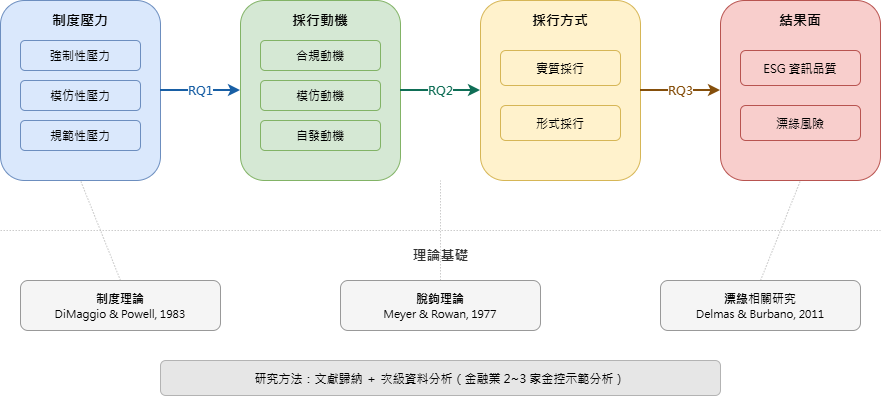

The diagram above was exported from draw.io. Its source (the exported page's mxGraphModel, read from the mxfile embedded in the PNG):
<mxGraphModel dx="1266" dy="521" grid="1" gridSize="10" guides="1" tooltips="1" connect="1" arrows="1" fold="1" page="1" pageScale="1" pageWidth="1169" pageHeight="827" math="0" shadow="0">
  <root>
    <mxCell id="0" />
    <mxCell id="1" parent="0" />
    <mxCell id="10" parent="1" style="rounded=1;whiteSpace=wrap;html=1;fillColor=#dae8fc;strokeColor=#6c8ebf;fontSize=14;fontStyle=1;verticalAlign=top;spacingTop=5;fontFamily=Microsoft JhengHei;" value="制度壓力" vertex="1">
      <mxGeometry height="180" width="160" x="40" y="80" as="geometry" />
    </mxCell>
    <mxCell id="11" parent="1" style="rounded=1;whiteSpace=wrap;html=1;fillColor=#dae8fc;strokeColor=#6c8ebf;fontSize=12;fontFamily=Microsoft JhengHei;" value="強制性壓力" vertex="1">
      <mxGeometry height="30" width="120" x="60" y="120" as="geometry" />
    </mxCell>
    <mxCell id="12" parent="1" style="rounded=1;whiteSpace=wrap;html=1;fillColor=#dae8fc;strokeColor=#6c8ebf;fontSize=12;fontFamily=Microsoft JhengHei;" value="模仿性壓力" vertex="1">
      <mxGeometry height="30" width="120" x="60" y="160" as="geometry" />
    </mxCell>
    <mxCell id="13" parent="1" style="rounded=1;whiteSpace=wrap;html=1;fillColor=#dae8fc;strokeColor=#6c8ebf;fontSize=12;fontFamily=Microsoft JhengHei;" value="規範性壓力" vertex="1">
      <mxGeometry height="30" width="120" x="60" y="200" as="geometry" />
    </mxCell>
    <mxCell id="20" edge="1" parent="1" source="10" style="edgeStyle=orthogonalEdgeStyle;rounded=0;html=1;fontSize=12;fontStyle=1;fontColor=#185FA5;fontFamily=Microsoft JhengHei;strokeWidth=2;strokeColor=#185FA5;" target="30" value="RQ1">
      <mxGeometry relative="1" as="geometry" />
    </mxCell>
    <mxCell id="30" parent="1" style="rounded=1;whiteSpace=wrap;html=1;fillColor=#d5e8d4;strokeColor=#82b366;fontSize=14;fontStyle=1;verticalAlign=top;spacingTop=5;fontFamily=Microsoft JhengHei;" value="採行動機" vertex="1">
      <mxGeometry height="180" width="160" x="280" y="80" as="geometry" />
    </mxCell>
    <mxCell id="31" parent="1" style="rounded=1;whiteSpace=wrap;html=1;fillColor=#d5e8d4;strokeColor=#82b366;fontSize=12;fontFamily=Microsoft JhengHei;" value="合規動機" vertex="1">
      <mxGeometry height="30" width="120" x="300" y="120" as="geometry" />
    </mxCell>
    <mxCell id="32" parent="1" style="rounded=1;whiteSpace=wrap;html=1;fillColor=#d5e8d4;strokeColor=#82b366;fontSize=12;fontFamily=Microsoft JhengHei;" value="模仿動機" vertex="1">
      <mxGeometry height="30" width="120" x="300" y="160" as="geometry" />
    </mxCell>
    <mxCell id="33" parent="1" style="rounded=1;whiteSpace=wrap;html=1;fillColor=#d5e8d4;strokeColor=#82b366;fontSize=12;fontFamily=Microsoft JhengHei;" value="自發動機" vertex="1">
      <mxGeometry height="30" width="120" x="300" y="200" as="geometry" />
    </mxCell>
    <mxCell id="40" edge="1" parent="1" source="30" style="edgeStyle=orthogonalEdgeStyle;rounded=0;html=1;fontSize=12;fontStyle=1;fontColor=#0F6E56;fontFamily=Microsoft JhengHei;strokeWidth=2;strokeColor=#0F6E56;" target="50" value="RQ2">
      <mxGeometry relative="1" as="geometry" />
    </mxCell>
    <mxCell id="50" parent="1" style="rounded=1;whiteSpace=wrap;html=1;fillColor=#fff2cc;strokeColor=#d6b656;fontSize=14;fontStyle=1;verticalAlign=top;spacingTop=5;fontFamily=Microsoft JhengHei;" value="採行方式" vertex="1">
      <mxGeometry height="180" width="160" x="520" y="80" as="geometry" />
    </mxCell>
    <mxCell id="51" parent="1" style="rounded=1;whiteSpace=wrap;html=1;fillColor=#fff2cc;strokeColor=#d6b656;fontSize=12;fontFamily=Microsoft JhengHei;" value="實質採行" vertex="1">
      <mxGeometry height="35" width="120" x="540" y="130" as="geometry" />
    </mxCell>
    <mxCell id="52" parent="1" style="rounded=1;whiteSpace=wrap;html=1;fillColor=#fff2cc;strokeColor=#d6b656;fontSize=12;fontFamily=Microsoft JhengHei;" value="形式採行" vertex="1">
      <mxGeometry height="35" width="120" x="540" y="185" as="geometry" />
    </mxCell>
    <mxCell id="60" edge="1" parent="1" source="50" style="edgeStyle=orthogonalEdgeStyle;rounded=0;html=1;fontSize=12;fontStyle=1;fontColor=#854F0B;fontFamily=Microsoft JhengHei;strokeWidth=2;strokeColor=#854F0B;" target="70" value="RQ3">
      <mxGeometry relative="1" as="geometry" />
    </mxCell>
    <mxCell id="70" parent="1" style="rounded=1;whiteSpace=wrap;html=1;fillColor=#f8cecc;strokeColor=#b85450;fontSize=14;fontStyle=1;verticalAlign=top;spacingTop=5;fontFamily=Microsoft JhengHei;" value="結果面" vertex="1">
      <mxGeometry height="180" width="160" x="760" y="80" as="geometry" />
    </mxCell>
    <mxCell id="71" parent="1" style="rounded=1;whiteSpace=wrap;html=1;fillColor=#f8cecc;strokeColor=#b85450;fontSize=12;fontFamily=Microsoft JhengHei;" value="ESG 資訊品質" vertex="1">
      <mxGeometry height="35" width="120" x="780" y="130" as="geometry" />
    </mxCell>
    <mxCell id="72" parent="1" style="rounded=1;whiteSpace=wrap;html=1;fillColor=#f8cecc;strokeColor=#b85450;fontSize=12;fontFamily=Microsoft JhengHei;" value="漂綠風險" vertex="1">
      <mxGeometry height="35" width="120" x="780" y="185" as="geometry" />
    </mxCell>
    <mxCell id="80" edge="1" parent="1" style="endArrow=none;html=1;strokeColor=#999999;strokeWidth=0.5;dashed=1;" value="">
      <mxGeometry relative="1" as="geometry">
        <mxPoint x="40" y="310" as="sourcePoint" />
        <mxPoint x="920" y="310" as="targetPoint" />
      </mxGeometry>
    </mxCell>
    <mxCell id="81" parent="1" style="text;html=1;fontSize=14;fontStyle=1;align=center;fontFamily=Microsoft JhengHei;fontColor=#333333;" value="理論基礎" vertex="1">
      <mxGeometry height="30" width="100" x="430" y="320" as="geometry" />
    </mxCell>
    <mxCell id="90" parent="1" style="rounded=1;whiteSpace=wrap;html=1;fillColor=#f5f5f5;strokeColor=#999999;fontSize=12;fontFamily=Microsoft JhengHei;" value="&lt;b&gt;制度理論&lt;/b&gt;&lt;br&gt;&lt;font style=&quot;font-size:11px&quot;&gt;DiMaggio &amp;amp; Powell, 1983&lt;/font&gt;" vertex="1">
      <mxGeometry height="50" width="200" x="60" y="360" as="geometry" />
    </mxCell>
    <mxCell id="91" parent="1" style="rounded=1;whiteSpace=wrap;html=1;fillColor=#f5f5f5;strokeColor=#999999;fontSize=12;fontFamily=Microsoft JhengHei;" value="&lt;b&gt;脫鉤理論&lt;/b&gt;&lt;br&gt;&lt;font style=&quot;font-size:11px&quot;&gt;Meyer &amp;amp; Rowan, 1977&lt;/font&gt;" vertex="1">
      <mxGeometry height="50" width="200" x="380" y="360" as="geometry" />
    </mxCell>
    <mxCell id="92" parent="1" style="rounded=1;whiteSpace=wrap;html=1;fillColor=#f5f5f5;strokeColor=#999999;fontSize=12;fontFamily=Microsoft JhengHei;" value="&lt;b&gt;漂綠&lt;/b&gt;相關研究&lt;br&gt;&lt;font style=&quot;font-size:11px&quot;&gt;Delmas &amp;amp; Burbano, 2011&lt;/font&gt;" vertex="1">
      <mxGeometry height="50" width="200" x="700" y="360" as="geometry" />
    </mxCell>
    <mxCell id="95" edge="1" parent="1" style="endArrow=none;html=1;strokeColor=#999999;dashed=1;strokeWidth=0.5;" value="">
      <mxGeometry relative="1" as="geometry">
        <mxPoint x="160" y="360" as="sourcePoint" />
        <mxPoint x="120" y="260" as="targetPoint" />
      </mxGeometry>
    </mxCell>
    <mxCell id="96" edge="1" parent="1" style="endArrow=none;html=1;strokeColor=#999999;dashed=1;strokeWidth=0.5;" value="">
      <mxGeometry relative="1" as="geometry">
        <mxPoint x="480" y="360" as="sourcePoint" />
        <mxPoint x="480" y="260" as="targetPoint" />
      </mxGeometry>
    </mxCell>
    <mxCell id="97" edge="1" parent="1" style="endArrow=none;html=1;strokeColor=#999999;dashed=1;strokeWidth=0.5;" value="">
      <mxGeometry relative="1" as="geometry">
        <mxPoint x="800" y="360" as="sourcePoint" />
        <mxPoint x="840" y="260" as="targetPoint" />
      </mxGeometry>
    </mxCell>
    <mxCell id="100" parent="1" style="rounded=1;whiteSpace=wrap;html=1;fillColor=#E6E6E6;strokeColor=#B3B3B3;fontSize=12;fontFamily=Microsoft JhengHei;" value="研究方法：文獻歸納 ＋ 次級資料分析（金融業 2~3 家金控示範分析）" vertex="1">
      <mxGeometry height="35" width="560" x="200" y="440" as="geometry" />
    </mxCell>
  </root>
</mxGraphModel>